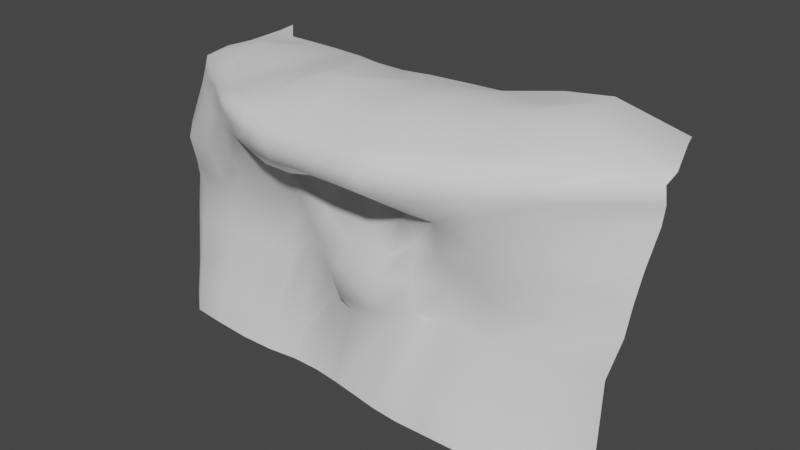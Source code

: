 # Source: cliff_01.blend  (saved by Blender 3.6.11; exported with 4.5.12 LTS)
import bpy
from mathutils import Matrix  # noqa: F401  (used for matrix-valued properties, if any)

bpy.ops.wm.read_factory_settings(use_empty=True)
scene = bpy.context.scene
scene.name = 'Scene'

# ---- collections
col_collection = bpy.data.collections.new('Collection'); scene.collection.children.link(col_collection)

# ---- world
world_world = bpy.data.worlds.new('World'); scene.world = world_world
world_world.use_nodes = True; world_world.node_tree.nodes.clear()
_N = world_world.node_tree.nodes; _L = world_world.node_tree.links
n0 = _N.new('ShaderNodeOutputWorld'); n0.name = 'World Output'; n0.location = (300, 300)
n1 = _N.new('ShaderNodeBackground'); n1.name = 'Background'; n1.location = (10, 300)
n1.inputs[0].default_value = (0.05088, 0.05088, 0.05088, 1.0)
_L.new(n1.outputs[0], n0.inputs[0])
n0.is_active_output = True
world_world.color = (0.05088, 0.05088, 0.05088)
world_world.use_sun_shadow = False
world_world.sun_shadow_jitter_overblur = 0.0

# ---- meshes
me_plane = bpy.data.meshes.new('Plane')
me_plane.from_pydata([(-8.394, 1.36, 0.004648), (7.544, 0.8545, 0.03767), (-7.99, 2.281, 8.513), (8.036, 2.936, 8.447), (-3.765, 0.3332, 0.01178), (-6.204, 0.393, 0.007432), (-1.795, 0.4585, 0.01147), (1.817, 0.005822, 0.0002352), (4.09, 0.117, -0.0715), (5.696, 0.7419, 0.03388), (6.047, 0.9952, 8.54), (4.067, 0.08313, 8.464), (1.5, -0.9101, 8.638), (-2.154, -0.8641, 8.332), (-4.047, -0.5581, 8.785), (-6.022, 0.8468, 8.545), (-8.246, 1.65, 6.411), (-8.362, 1.854, 4.339), (-8.435, 1.563, 1.072), (7.714, 1.284, 1.115), (7.836, 1.978, 4.396), (7.966, 2.437, 6.237), (-6.183, 0.6353, 1.087), (-6.078, 1.033, 4.456), (-6.071, 0.4147, 6.419), (-3.628, 0.618, 1.103), (-3.393, 1.463, 4.247), (-3.772, 0.6427, 6.455), (-1.199, 1.068, 3.104), (-1.44, 0.6873, 4.241), (-1.682, 0.8135, 6.603), (2.128, 1.035, 3.224), (1.898, 0.6128, 4.481), (1.793, 0.4411, 6.663), (4.158, 0.3974, 1.009), (4.296, 1.012, 4.394), (4.153, 0.4262, 6.333), (5.899, 1.286, 1.131), (6.015, 1.671, 4.384), (6.015, 1.528, 6.324), (-8.212, 6.409, 8.52), (7.209, 5.922, 8.554), (5.246, 5.137, 9.449), (3.826, 4.894, 9.342), (1.83, 4.791, 8.898), (-1.937, 4.861, 8.673), (-4.078, 5.303, 8.557), (-6.226, 5.366, 8.566), (6.053, 1.638, 5.345), (4.219, 0.5776, 5.34), (1.85, 0.9233, 5.571), (-1.47, 0.831, 5.427), (-3.461, 1.009, 5.363), (-6.0, 0.9493, 4.861), (7.907, 2.145, 5.332), (-8.355, 1.711, 5.359), (-6.229, 1.661, 8.799), (-2.256, -0.5769, 8.699), (1.408, -0.7324, 8.811), (6.187, 1.955, 9.072), (-8.007, 3.185, 8.609), (-4.29, 0.1451, 8.813), (4.237, 0.8364, 8.824), (7.996, 3.59, 8.565), (8.001, 3.023, 7.262), (-6.157, 0.696, 7.682), (-3.95, -0.3402, 7.596), (-2.011, -0.7977, 7.513), (1.625, -1.097, 7.711), (4.16, 0.1314, 7.409), (6.057, 1.351, 7.39), (-8.138, 2.092, 7.559), (8.023, 3.111, 7.83), (-6.154, 0.9255, 8.269), (-4.029, -0.4994, 8.216), (-2.09, -0.9361, 8.01), (1.552, -1.111, 8.261), (4.14, 0.05814, 7.966), (6.092, 1.204, 7.97), (-8.076, 2.233, 8.099), (-8.364, 1.719, 3.276), (7.698, 1.434, 3.322), (-5.92, 1.205, 3.245), (-3.288, 1.141, 3.25), (-1.438, 0.8045, 3.619), (1.832, 0.8071, 3.363), (4.285, 1.099, 3.289), (5.914, 1.504, 3.305), (-7.369, 0.5003, 0.008198), (-6.961, 1.461, 8.49), (-7.413, 0.7202, 1.077), (-7.277, 1.115, 4.338), (-7.19, 0.6338, 6.419), (-7.24, 5.435, 8.53), (-7.305, 0.9563, 5.36), (-7.142, 2.397, 8.816), (-7.175, 1.388, 7.667), (-7.088, 1.473, 8.19), (-7.276, 0.9582, 3.283), (-4.944, 0.3079, 0.009282), (-5.006, 0.112, 8.592), (-4.853, 0.5796, 1.1), (-4.806, 1.058, 4.512), (-4.876, 0.2769, 6.423), (-5.16, 5.339, 8.57), (-5.185, 0.7959, 5.622), (-5.311, 0.9115, 8.735), (-5.059, 0.08659, 7.663), (-5.096, 0.1297, 8.227), (-4.533, 1.267, 3.22), (-2.731, 0.4641, 0.01346), (-3.095, -0.7499, 8.462), (-2.59, 0.7531, 1.098), (-2.412, 0.9347, 5.08), (-2.659, 0.5781, 6.483), (-3.029, 5.109, 8.56), (-3.249, -0.3561, 8.865), (-2.928, -0.6103, 7.522), (-3.012, -0.7889, 8.061), (-2.35, 1.014, 4.291), (-0.8928, 0.3548, 0.008993), (-1.247, -0.8344, 8.348), (-0.4214, 0.704, 2.579), (-0.6608, 0.377, 4.236), (-0.7761, 1.035, 6.715), (-0.7143, 4.665, 8.847), (-0.4827, 0.6272, 5.027), (-1.318, -0.596, 8.694), (-1.109, -0.8848, 7.6), (-1.185, -0.9341, 8.074), (-0.6652, 0.372, 3.182), (0.9112, 0.07465, 0.001922), (0.5763, -0.9743, 8.511), (1.257, 0.4975, 2.808), (0.9764, 0.2278, 4.358), (0.9555, 0.6898, 6.696), (0.9021, 4.628, 8.936), (1.189, 0.5572, 5.123), (0.4872, -0.7137, 8.806), (0.6865, -1.13, 7.757), (0.6355, -1.11, 8.253), (0.9741, 0.2344, 3.277), (2.725, 0.02107, 0.001047), (2.421, -0.6783, 8.632), (2.724, 0.1462, 1.072), (2.867, 1.113, 4.546), (2.719, 0.529, 6.62), (2.715, 4.979, 8.885), (2.791, 0.6966, 5.567), (2.505, -0.3132, 8.869), (2.627, -0.7128, 7.664), (2.522, -0.8144, 8.257), (2.819, 1.088, 3.395), (-6.191, 4.267, 8.808), (-6.184, 3.053, 9.053), (-4.116, 3.696, 9.022), (-4.206, 2.003, 8.832), (-1.966, 3.261, 9.41), (-2.167, 1.437, 9.402), (1.705, 3.194, 9.373), (1.582, 1.641, 9.543), (4.148, 2.459, 9.532), (3.919, 3.89, 9.278), (5.98, 2.831, 9.513), (5.506, 4.286, 9.623), (7.392, 5.34, 8.592), (7.874, 3.968, 8.615), (-8.014, 4.214, 8.539), (-8.128, 5.684, 8.503), (-7.136, 3.608, 8.915), (-7.161, 4.732, 8.551), (-5.181, 2.49, 8.823), (-5.167, 3.949, 8.996), (-3.178, 1.647, 9.063), (-3.065, 3.447, 9.208), (-1.166, 1.383, 9.553), (-0.7715, 3.097, 9.173), (0.5754, 1.392, 9.423), (0.7046, 3.01, 9.394), (2.62, 2.194, 9.368), (2.586, 3.741, 9.382)], [], [(97, 73, 15, 89), (108, 74, 14, 100), (95, 56, 154, 169), (118, 75, 13, 111), (141, 134, 123, 130), (140, 76, 12, 132), (151, 77, 11, 143), (77, 78, 10, 11), (86, 87, 38, 35), (152, 86, 35, 145), (148, 49, 36, 146), (141, 85, 32, 134), (137, 50, 33, 135), (137, 135, 124, 126), (135, 139, 128, 124), (119, 84, 29, 113), (114, 51, 30), (78, 72, 3, 10), (87, 81, 20, 38), (109, 83, 26, 102), (105, 52, 27, 103), (98, 82, 23, 91), (94, 53, 24, 92), (180, 147, 44, 159), (162, 164, 42, 43), (9, 1, 19, 37), (176, 125, 45, 157), (59, 163, 161, 62), (63, 166, 163, 59), (174, 157, 45, 115), (178, 159, 44, 136), (91, 23, 53, 94), (180, 162, 43, 147), (132, 12, 58, 138), (111, 13, 57, 116), (172, 155, 46, 104), (164, 165, 41, 42), (170, 93, 40, 168), (100, 14, 61, 106), (143, 11, 62, 149), (116, 57, 158, 173), (138, 58, 160, 177), (106, 61, 156, 171), (10, 3, 63, 59), (176, 178, 136, 125), (139, 140, 129, 128), (11, 10, 59, 62), (170, 153, 47, 93), (89, 15, 56, 95), (102, 26, 52, 105), (113, 29, 51, 114), (127, 138, 177, 175), (134, 32, 50, 137), (145, 35, 49, 148), (149, 62, 161, 179), (35, 38, 48, 49), (146, 36, 69, 150), (135, 33, 68, 139), (134, 137, 126, 123), (114, 30, 67, 117), (38, 20, 54, 48), (103, 27, 66, 107), (92, 24, 65, 96), (36, 39, 70, 69), (150, 69, 77, 151), (139, 68, 76, 140), (133, 141, 130, 122), (117, 67, 75, 118), (39, 21, 64, 70), (107, 66, 74, 108), (96, 65, 73, 97), (90, 22, 82, 98), (101, 25, 83, 109), (70, 64, 72, 78), (112, 28, 84, 119), (120, 131, 133, 122), (133, 31, 85, 141), (144, 34, 86, 152), (69, 70, 78, 77), (88, 5, 22, 90), (99, 4, 25, 101), (37, 19, 81, 87), (110, 6, 28, 112), (9, 37, 34, 8), (131, 7, 31, 133), (142, 8, 34, 144), (0, 88, 90, 18), (18, 90, 98, 80), (71, 96, 97, 79), (16, 92, 96, 71), (2, 89, 95, 60), (17, 91, 94, 55), (116, 173, 156, 61), (55, 94, 92, 16), (80, 98, 91, 17), (140, 132, 121, 129), (79, 97, 89, 2), (5, 99, 101, 22), (22, 101, 109, 82), (65, 107, 108, 73), (24, 103, 107, 65), (23, 102, 105, 53), (15, 100, 106, 56), (174, 115, 46, 155), (53, 105, 103, 24), (82, 109, 102, 23), (73, 108, 100, 15), (4, 110, 112, 25), (25, 112, 119, 83), (66, 117, 118, 74), (27, 114, 117, 66), (26, 113, 114, 52), (14, 111, 116, 61), (48, 54, 21, 39), (52, 114, 27), (83, 119, 113, 26), (74, 118, 111, 14), (6, 120, 122, 28), (28, 122, 130, 84), (67, 128, 129, 75), (30, 124, 128, 67), (29, 123, 126, 51), (13, 121, 127, 57), (106, 171, 154, 56), (51, 126, 124, 30), (84, 130, 123, 29), (75, 129, 121, 13), (95, 169, 167, 60), (7, 142, 144, 31), (31, 144, 152, 85), (68, 150, 151, 76), (33, 146, 150, 68), (32, 145, 148, 50), (12, 143, 149, 58), (127, 175, 158, 57), (50, 148, 146, 33), (85, 152, 145, 32), (76, 151, 143, 12), (34, 37, 87, 86), (132, 138, 127, 121), (149, 179, 160, 58), (49, 48, 39, 36), (170, 168, 167, 169), (174, 155, 156, 173), (180, 159, 160, 179), (176, 157, 158, 175), (172, 153, 154, 171), (153, 170, 169, 154), (155, 172, 171, 156), (157, 174, 173, 158), (178, 176, 175, 177), (159, 178, 177, 160), (162, 180, 179, 161), (164, 162, 161, 163), (165, 164, 163, 166), (172, 104, 47, 153)])
me_plane.polygons.foreach_set('use_smooth', [True] * 156)
_uv = me_plane.uv_layers.new(name='UVMap')
_uv.uv.foreach_set('vector', [0.3055, 0.1594, 0.3193, 0.2164, 0.2915, 0.2315, 0.2782, 0.1735, 0.3327, 0.2847, 0.3381, 0.3429, 0.3118, 0.3444, 0.3059, 0.2939, 0.2209, 0.1478, 0.2388, 0.2107, 0.1698, 0.1864, 0.1574, 0.1238, 0.3422, 0.3898, 0.3436, 0.431, 0.3286, 0.4278, 0.3242, 0.3854, 0.6202, 0.5849, 0.5653, 0.5821, 0.5751, 0.4998, 0.6271, 0.5023, 0.339, 0.5544, 0.34, 0.5918, 0.3212, 0.5911, 0.3247, 0.5522, 0.341, 0.6318, 0.3425, 0.7177, 0.3145, 0.7114, 0.3186, 0.6274, 0.3425, 0.7177, 0.3228, 0.8327, 0.2955, 0.8179, 0.3145, 0.7114, 0.6006, 0.7803, 0.5848, 0.8792, 0.5204, 0.8778, 0.5361, 0.7708, 0.6057, 0.6958, 0.6006, 0.7803, 0.5361, 0.7708, 0.5433, 0.6907, 0.4863, 0.6735, 0.48, 0.7525, 0.4276, 0.7379, 0.4311, 0.66, 0.6202, 0.5849, 0.6138, 0.6405, 0.5518, 0.633, 0.5653, 0.5821, 0.5226, 0.5906, 0.4932, 0.6236, 0.4349, 0.6122, 0.446, 0.5706, 0.5226, 0.5906, 0.446, 0.5706, 0.4519, 0.4914, 0.5323, 0.5057, 0.446, 0.5706, 0.3634, 0.5564, 0.3673, 0.4751, 0.4519, 0.4914, 0.5687, 0.4024, 0.6101, 0.4519, 0.5743, 0.4551, 0.525, 0.4029, 0.4467, 0.3987, 0.51, 0.4542, 0.4504, 0.4499, 0.3228, 0.8327, 0.2885, 0.978, 0.2558, 0.9616, 0.2955, 0.8179, 0.5848, 0.8792, 0.5718, 0.9841, 0.5, 0.9843, 0.5204, 0.8778, 0.6146, 0.2783, 0.6212, 0.3481, 0.5661, 0.3438, 0.5394, 0.2698, 0.4738, 0.2585, 0.5039, 0.3481, 0.4425, 0.3406, 0.4235, 0.2825, 0.5948, 0.1171, 0.6053, 0.1988, 0.5327, 0.197, 0.5297, 0.124, 0.4679, 0.1352, 0.5096, 0.2052, 0.4173, 0.2174, 0.4095, 0.1571, 0.091, 0.6821, 0.01237, 0.7029, 0.01522, 0.646, 0.1132, 0.6264, 0.1019, 0.7597, 0.1127, 0.8536, 0.0602, 0.8605, 0.04197, 0.7728, 0.7839, 0.8861, 0.7725, 0.9958, 0.7024, 0.9999, 0.7114, 0.8942, 0.11, 0.4862, 0.01391, 0.4856, 0.005209, 0.4069, 0.1087, 0.4179, 0.2461, 0.8407, 0.1952, 0.8466, 0.1821, 0.7502, 0.2683, 0.7297, 0.2199, 0.9773, 0.1963, 0.9814, 0.1952, 0.8466, 0.2461, 0.8407, 0.1064, 0.3548, 0.1087, 0.4179, 0.005209, 0.4069, 9.044e-05, 0.3369, 0.1178, 0.5691, 0.1132, 0.6264, 0.01522, 0.646, 0.01943, 0.5873, 0.5297, 0.124, 0.5327, 0.197, 0.5096, 0.2052, 0.4679, 0.1352, 0.091, 0.6821, 0.1019, 0.7597, 0.04197, 0.7728, 0.01237, 0.7029, 0.3247, 0.5522, 0.3212, 0.5911, 0.3011, 0.5872, 0.3042, 0.5477, 0.3242, 0.3854, 0.3286, 0.4278, 0.3075, 0.4222, 0.2988, 0.376, 0.104, 0.2283, 0.1041, 0.2921, 0.003373, 0.2703, 0.01859, 0.205, 0.1127, 0.8536, 0.1065, 0.9939, 0.0698, 0.9999, 0.0602, 0.8605, 0.09143, 0.09657, 0.05136, 0.07785, 0.01306, 9.031e-05, 0.05458, 0.01982, 0.3059, 0.2939, 0.3118, 0.3444, 0.2856, 0.3274, 0.2637, 0.2681, 0.3186, 0.6274, 0.3145, 0.7114, 0.2683, 0.7297, 0.2858, 0.6348, 0.2988, 0.376, 0.3075, 0.4222, 0.2055, 0.4188, 0.2033, 0.3645, 0.3042, 0.5477, 0.3011, 0.5872, 0.1946, 0.6074, 0.2026, 0.5565, 0.2637, 0.2681, 0.2856, 0.3274, 0.1971, 0.3068, 0.1853, 0.2488, 0.2955, 0.8179, 0.2558, 0.9616, 0.2199, 0.9773, 0.2461, 0.8407, 0.11, 0.4862, 0.1178, 0.5691, 0.01943, 0.5873, 0.01391, 0.4856, 0.3634, 0.5564, 0.339, 0.5544, 0.3426, 0.4717, 0.3673, 0.4751, 0.3145, 0.7114, 0.2955, 0.8179, 0.2461, 0.8407, 0.2683, 0.7297, 0.09143, 0.09657, 0.09974, 0.1627, 0.03564, 0.14, 0.05136, 0.07785, 0.2782, 0.1735, 0.2915, 0.2315, 0.2388, 0.2107, 0.2209, 0.1478, 0.5394, 0.2698, 0.5661, 0.3438, 0.5039, 0.3481, 0.4738, 0.2585, 0.525, 0.4029, 0.5743, 0.4551, 0.51, 0.4542, 0.4467, 0.3987, 0.3061, 0.4655, 0.3042, 0.5477, 0.2026, 0.5565, 0.2029, 0.4691, 0.5653, 0.5821, 0.5518, 0.633, 0.4932, 0.6236, 0.5226, 0.5906, 0.5433, 0.6907, 0.5361, 0.7708, 0.48, 0.7525, 0.4863, 0.6735, 0.2858, 0.6348, 0.2683, 0.7297, 0.1821, 0.7502, 0.1772, 0.6664, 0.5361, 0.7708, 0.5204, 0.8778, 0.4655, 0.8701, 0.48, 0.7525, 0.4311, 0.66, 0.4276, 0.7379, 0.3713, 0.7231, 0.3666, 0.6381, 0.446, 0.5706, 0.4349, 0.6122, 0.3633, 0.5953, 0.3634, 0.5564, 0.5653, 0.5821, 0.5226, 0.5906, 0.5323, 0.5057, 0.5751, 0.4998, 0.4467, 0.3987, 0.4504, 0.4499, 0.3681, 0.4343, 0.3682, 0.3925, 0.5204, 0.8778, 0.5, 0.9843, 0.4441, 0.9798, 0.4655, 0.8701, 0.4235, 0.2825, 0.4425, 0.3406, 0.3677, 0.3424, 0.362, 0.2831, 0.4095, 0.1571, 0.4173, 0.2174, 0.3506, 0.2162, 0.3359, 0.15, 0.4276, 0.7379, 0.4107, 0.8563, 0.3529, 0.8426, 0.3713, 0.7231, 0.3666, 0.6381, 0.3713, 0.7231, 0.3425, 0.7177, 0.341, 0.6318, 0.3634, 0.5564, 0.3633, 0.5953, 0.34, 0.5918, 0.339, 0.5544, 0.6469, 0.6041, 0.6202, 0.5849, 0.6271, 0.5023, 0.666, 0.5104, 0.3682, 0.3925, 0.3681, 0.4343, 0.3436, 0.431, 0.3422, 0.3898, 0.4107, 0.8563, 0.3884, 0.9777, 0.3205, 0.9829, 0.3529, 0.8426, 0.362, 0.2831, 0.3677, 0.3424, 0.3381, 0.3429, 0.3327, 0.2847, 0.3359, 0.15, 0.3506, 0.2162, 0.3193, 0.2164, 0.3055, 0.1594, 0.7281, 0.0951, 0.7351, 0.1694, 0.6053, 0.1988, 0.5948, 0.1171, 0.7421, 0.2492, 0.746, 0.3218, 0.6212, 0.3481, 0.6146, 0.2783, 0.3529, 0.8426, 0.3205, 0.9829, 0.2885, 0.978, 0.3228, 0.8327, 0.7464, 0.3833, 0.6429, 0.4638, 0.6101, 0.4519, 0.5687, 0.4024, 0.8162, 0.484, 0.8163, 0.593, 0.6469, 0.6041, 0.666, 0.5104, 0.6469, 0.6041, 0.6214, 0.6599, 0.6138, 0.6405, 0.6202, 0.5849, 0.7478, 0.6995, 0.7421, 0.7843, 0.6006, 0.7803, 0.6057, 0.6958, 0.3713, 0.7231, 0.3529, 0.8426, 0.3228, 0.8327, 0.3425, 0.7177, 0.7942, 0.09235, 0.8016, 0.1627, 0.7351, 0.1694, 0.7281, 0.0951, 0.809, 0.2387, 0.8133, 0.31, 0.746, 0.3218, 0.7421, 0.2492, 0.7114, 0.8942, 0.7024, 0.9999, 0.5718, 0.9841, 0.5848, 0.8792, 0.8143, 0.3735, 0.8158, 0.4317, 0.6429, 0.4638, 0.7464, 0.3833, 0.7839, 0.8861, 0.7114, 0.8942, 0.7421, 0.7843, 0.8093, 0.7854, 0.8163, 0.593, 0.8143, 0.6453, 0.6214, 0.6599, 0.6469, 0.6041, 0.8122, 0.7022, 0.8093, 0.7854, 0.7421, 0.7843, 0.7478, 0.6995, 0.7786, 0.01331, 0.7942, 0.09235, 0.7281, 0.0951, 0.7133, 0.01628, 0.7133, 0.01628, 0.7281, 0.0951, 0.5948, 0.1171, 0.5812, 0.03787, 0.3195, 0.08216, 0.3359, 0.15, 0.3055, 0.1594, 0.2861, 0.08921, 0.3938, 0.07568, 0.4095, 0.1571, 0.3359, 0.15, 0.3195, 0.08216, 0.257, 0.1002, 0.2782, 0.1735, 0.2209, 0.1478, 0.2002, 0.07953, 0.5169, 0.04417, 0.5297, 0.124, 0.4679, 0.1352, 0.4563, 0.05839, 0.2988, 0.376, 0.2033, 0.3645, 0.1971, 0.3068, 0.2856, 0.3274, 0.4563, 0.05839, 0.4679, 0.1352, 0.4095, 0.1571, 0.3938, 0.07568, 0.5812, 0.03787, 0.5948, 0.1171, 0.5297, 0.124, 0.5169, 0.04417, 0.339, 0.5544, 0.3247, 0.5522, 0.3283, 0.4688, 0.3426, 0.4717, 0.2861, 0.08921, 0.3055, 0.1594, 0.2782, 0.1735, 0.257, 0.1002, 0.8016, 0.1627, 0.809, 0.2387, 0.7421, 0.2492, 0.7351, 0.1694, 0.7351, 0.1694, 0.7421, 0.2492, 0.6146, 0.2783, 0.6053, 0.1988, 0.3506, 0.2162, 0.362, 0.2831, 0.3327, 0.2847, 0.3193, 0.2164, 0.4173, 0.2174, 0.4235, 0.2825, 0.362, 0.2831, 0.3506, 0.2162, 0.5327, 0.197, 0.5394, 0.2698, 0.4738, 0.2585, 0.5096, 0.2052, 0.2915, 0.2315, 0.3059, 0.2939, 0.2637, 0.2681, 0.2388, 0.2107, 0.1064, 0.3548, 9.044e-05, 0.3369, 0.003373, 0.2703, 0.1041, 0.2921, 0.5096, 0.2052, 0.4738, 0.2585, 0.4235, 0.2825, 0.4173, 0.2174, 0.6053, 0.1988, 0.6146, 0.2783, 0.5394, 0.2698, 0.5327, 0.197, 0.3193, 0.2164, 0.3327, 0.2847, 0.3059, 0.2939, 0.2915, 0.2315, 0.8133, 0.31, 0.8143, 0.3735, 0.7464, 0.3833, 0.746, 0.3218, 0.746, 0.3218, 0.7464, 0.3833, 0.5687, 0.4024, 0.6212, 0.3481, 0.3677, 0.3424, 0.3682, 0.3925, 0.3422, 0.3898, 0.3381, 0.3429, 0.4425, 0.3406, 0.4467, 0.3987, 0.3682, 0.3925, 0.3677, 0.3424, 0.5661, 0.3438, 0.525, 0.4029, 0.4467, 0.3987, 0.5039, 0.3481, 0.3118, 0.3444, 0.3242, 0.3854, 0.2988, 0.376, 0.2856, 0.3274, 0.4655, 0.8701, 0.4441, 0.9798, 0.3884, 0.9777, 0.4107, 0.8563, 0.5039, 0.3481, 0.4467, 0.3987, 0.4425, 0.3406, 0.6212, 0.3481, 0.5687, 0.4024, 0.525, 0.4029, 0.5661, 0.3438, 0.3381, 0.3429, 0.3422, 0.3898, 0.3242, 0.3854, 0.3118, 0.3444, 0.8158, 0.4317, 0.8162, 0.484, 0.666, 0.5104, 0.6429, 0.4638, 0.6429, 0.4638, 0.666, 0.5104, 0.6271, 0.5023, 0.6101, 0.4519, 0.3681, 0.4343, 0.3673, 0.4751, 0.3426, 0.4717, 0.3436, 0.431, 0.4504, 0.4499, 0.4519, 0.4914, 0.3673, 0.4751, 0.3681, 0.4343, 0.5743, 0.4551, 0.5751, 0.4998, 0.5323, 0.5057, 0.51, 0.4542, 0.3286, 0.4278, 0.3283, 0.4688, 0.3061, 0.4655, 0.3075, 0.4222, 0.2637, 0.2681, 0.1853, 0.2488, 0.1698, 0.1864, 0.2388, 0.2107, 0.51, 0.4542, 0.5323, 0.5057, 0.4519, 0.4914, 0.4504, 0.4499, 0.6101, 0.4519, 0.6271, 0.5023, 0.5751, 0.4998, 0.5743, 0.4551, 0.3436, 0.431, 0.3426, 0.4717, 0.3283, 0.4688, 0.3286, 0.4278, 0.2209, 0.1478, 0.1574, 0.1238, 0.1399, 0.05706, 0.2002, 0.07953, 0.8143, 0.6453, 0.8122, 0.7022, 0.7478, 0.6995, 0.6214, 0.6599, 0.6214, 0.6599, 0.7478, 0.6995, 0.6057, 0.6958, 0.6138, 0.6405, 0.3633, 0.5953, 0.3666, 0.6381, 0.341, 0.6318, 0.34, 0.5918, 0.4349, 0.6122, 0.4311, 0.66, 0.3666, 0.6381, 0.3633, 0.5953, 0.5518, 0.633, 0.5433, 0.6907, 0.4863, 0.6735, 0.4932, 0.6236, 0.3212, 0.5911, 0.3186, 0.6274, 0.2858, 0.6348, 0.3011, 0.5872, 0.3061, 0.4655, 0.2029, 0.4691, 0.2055, 0.4188, 0.3075, 0.4222, 0.4932, 0.6236, 0.4863, 0.6735, 0.4311, 0.66, 0.4349, 0.6122, 0.6138, 0.6405, 0.6057, 0.6958, 0.5433, 0.6907, 0.5518, 0.633, 0.34, 0.5918, 0.341, 0.6318, 0.3186, 0.6274, 0.3212, 0.5911, 0.7421, 0.7843, 0.7114, 0.8942, 0.5848, 0.8792, 0.6006, 0.7803, 0.3247, 0.5522, 0.3042, 0.5477, 0.3061, 0.4655, 0.3283, 0.4688, 0.2858, 0.6348, 0.1772, 0.6664, 0.1946, 0.6074, 0.3011, 0.5872, 0.48, 0.7525, 0.4655, 0.8701, 0.4107, 0.8563, 0.4276, 0.7379, 0.09143, 0.09657, 0.05458, 0.01982, 0.1399, 0.05706, 0.1574, 0.1238, 0.1064, 0.3548, 0.1041, 0.2921, 0.1971, 0.3068, 0.2033, 0.3645, 0.091, 0.6821, 0.1132, 0.6264, 0.1946, 0.6074, 0.1772, 0.6664, 0.11, 0.4862, 0.1087, 0.4179, 0.2055, 0.4188, 0.2029, 0.4691, 0.104, 0.2283, 0.09974, 0.1627, 0.1698, 0.1864, 0.1853, 0.2488, 0.09974, 0.1627, 0.09143, 0.09657, 0.1574, 0.1238, 0.1698, 0.1864, 0.1041, 0.2921, 0.104, 0.2283, 0.1853, 0.2488, 0.1971, 0.3068, 0.1087, 0.4179, 0.1064, 0.3548, 0.2033, 0.3645, 0.2055, 0.4188, 0.1178, 0.5691, 0.11, 0.4862, 0.2029, 0.4691, 0.2026, 0.5565, 0.1132, 0.6264, 0.1178, 0.5691, 0.2026, 0.5565, 0.1946, 0.6074, 0.1019, 0.7597, 0.091, 0.6821, 0.1772, 0.6664, 0.1821, 0.7502, 0.1127, 0.8536, 0.1019, 0.7597, 0.1821, 0.7502, 0.1952, 0.8466, 0.1065, 0.9939, 0.1127, 0.8536, 0.1952, 0.8466, 0.1963, 0.9814, 0.104, 0.2283, 0.01859, 0.205, 0.03564, 0.14, 0.09974, 0.1627])
_ca = me_plane.color_attributes.new('Attribute', 'BYTE_COLOR', 'CORNER')
_ca.data.foreach_set('color', [1.0, 1.0, 1.0, 1.0, 1.0, 1.0, 1.0, 1.0, 1.0, 1.0, 1.0, 1.0, 1.0, 1.0, 1.0, 1.0, 1.0, 1.0, 1.0, 1.0, 1.0, 1.0, 1.0, 1.0, 1.0, 1.0, 1.0, 1.0, 1.0, 1.0, 1.0, 1.0, 1.0, 1.0, 1.0, 1.0, 1.0, 1.0, 1.0, 1.0, 1.0, 1.0, 1.0, 1.0, 1.0, 1.0, 1.0, 1.0, 1.0, 1.0, 1.0, 1.0, 1.0, 1.0, 1.0, 1.0, 1.0, 1.0, 1.0, 1.0, 1.0, 1.0, 1.0, 1.0, 1.0, 1.0, 1.0, 1.0, 1.0, 1.0, 1.0, 1.0, 1.0, 1.0, 1.0, 1.0, 1.0, 1.0, 1.0, 1.0, 1.0, 1.0, 1.0, 1.0, 1.0, 1.0, 1.0, 1.0, 1.0, 1.0, 1.0, 1.0, 1.0, 1.0, 1.0, 1.0, 1.0, 1.0, 1.0, 1.0, 1.0, 1.0, 1.0, 1.0, 1.0, 1.0, 1.0, 1.0, 1.0, 1.0, 1.0, 1.0, 1.0, 1.0, 1.0, 1.0, 1.0, 1.0, 1.0, 1.0, 1.0, 1.0, 1.0, 1.0, 1.0, 1.0, 1.0, 1.0, 1.0, 1.0, 1.0, 1.0, 1.0, 1.0, 1.0, 1.0, 1.0, 1.0, 1.0, 1.0, 1.0, 1.0, 1.0, 1.0, 1.0, 1.0, 1.0, 1.0, 1.0, 1.0, 1.0, 1.0, 1.0, 1.0, 1.0, 1.0, 1.0, 1.0, 1.0, 1.0, 1.0, 1.0, 1.0, 1.0, 1.0, 1.0, 1.0, 1.0, 1.0, 1.0, 1.0, 1.0, 1.0, 1.0, 1.0, 1.0, 1.0, 1.0, 1.0, 1.0, 1.0, 1.0, 1.0, 1.0, 1.0, 1.0, 1.0, 1.0, 1.0, 1.0, 1.0, 1.0, 1.0, 1.0, 1.0, 1.0, 1.0, 1.0, 1.0, 1.0, 1.0, 1.0, 1.0, 1.0, 1.0, 1.0, 1.0, 1.0, 1.0, 1.0, 1.0, 1.0, 1.0, 1.0, 1.0, 1.0, 1.0, 1.0, 1.0, 1.0, 1.0, 1.0, 1.0, 1.0, 1.0, 1.0, 1.0, 1.0, 1.0, 1.0, 1.0, 1.0, 1.0, 1.0, 1.0, 1.0, 1.0, 1.0, 1.0, 1.0, 1.0, 1.0, 1.0, 1.0, 1.0, 1.0, 1.0, 1.0, 1.0, 1.0, 1.0, 1.0, 1.0, 1.0, 1.0, 1.0, 1.0, 1.0, 1.0, 1.0, 1.0, 1.0, 1.0, 1.0, 1.0, 1.0, 1.0, 1.0, 1.0, 1.0, 1.0, 1.0, 1.0, 1.0, 1.0, 1.0, 1.0, 1.0, 1.0, 1.0, 1.0, 1.0, 1.0, 1.0, 1.0, 1.0, 1.0, 1.0, 1.0, 1.0, 1.0, 1.0, 1.0, 1.0, 1.0, 1.0, 1.0, 1.0, 1.0, 1.0, 1.0, 1.0, 1.0, 1.0, 1.0, 1.0, 1.0, 1.0, 1.0, 1.0, 1.0, 1.0, 1.0, 1.0, 1.0, 1.0, 1.0, 1.0, 1.0, 1.0, 1.0, 1.0, 1.0, 1.0, 1.0, 1.0, 1.0, 1.0, 1.0, 1.0, 1.0, 1.0, 1.0, 1.0, 1.0, 1.0, 1.0, 1.0, 1.0, 1.0, 1.0, 1.0, 1.0, 1.0, 1.0, 1.0, 1.0, 1.0, 1.0, 1.0, 1.0, 1.0, 1.0, 1.0, 1.0, 1.0, 1.0, 1.0, 1.0, 1.0, 1.0, 1.0, 1.0, 1.0, 1.0, 1.0, 1.0, 1.0, 1.0, 1.0, 1.0, 1.0, 1.0, 1.0, 1.0, 1.0, 1.0, 1.0, 1.0, 1.0, 1.0, 1.0, 1.0, 1.0, 1.0, 1.0, 1.0, 1.0, 1.0, 1.0, 1.0, 1.0, 1.0, 1.0, 1.0, 1.0, 1.0, 1.0, 1.0, 1.0, 1.0, 1.0, 1.0, 1.0, 1.0, 1.0, 1.0, 1.0, 1.0, 1.0, 1.0, 1.0, 1.0, 1.0, 1.0, 1.0, 1.0, 1.0, 1.0, 1.0, 1.0, 1.0, 1.0, 1.0, 1.0, 1.0, 1.0, 1.0, 1.0, 1.0, 1.0, 1.0, 1.0, 1.0, 1.0, 1.0, 1.0, 1.0, 1.0, 1.0, 1.0, 1.0, 1.0, 1.0, 1.0, 1.0, 1.0, 1.0, 1.0, 1.0, 1.0, 1.0, 1.0, 1.0, 1.0, 1.0, 1.0, 1.0, 1.0, 1.0, 1.0, 1.0, 1.0, 1.0, 1.0, 1.0, 1.0, 1.0, 1.0, 1.0, 1.0, 1.0, 1.0, 1.0, 1.0, 1.0, 1.0, 1.0, 1.0, 1.0, 1.0, 1.0, 1.0, 1.0, 1.0, 1.0, 1.0, 1.0, 1.0, 1.0, 1.0, 1.0, 1.0, 1.0, 1.0, 1.0, 1.0, 1.0, 1.0, 1.0, 1.0, 1.0, 1.0, 1.0, 1.0, 1.0, 1.0, 1.0, 1.0, 1.0, 1.0, 1.0, 1.0, 1.0, 1.0, 1.0, 1.0, 1.0, 1.0, 1.0, 1.0, 1.0, 1.0, 1.0, 1.0, 1.0, 1.0, 1.0, 1.0, 1.0, 1.0, 1.0, 1.0, 1.0, 1.0, 1.0, 1.0, 1.0, 1.0, 1.0, 1.0, 1.0, 1.0, 1.0, 1.0, 1.0, 1.0, 1.0, 1.0, 1.0, 1.0, 1.0, 1.0, 1.0, 1.0, 1.0, 1.0, 1.0, 1.0, 1.0, 1.0, 1.0, 1.0, 1.0, 1.0, 1.0, 1.0, 1.0, 1.0, 1.0, 1.0, 1.0, 1.0, 1.0, 1.0, 1.0, 1.0, 1.0, 1.0, 1.0, 1.0, 1.0, 1.0, 1.0, 1.0, 1.0, 1.0, 1.0, 1.0, 1.0, 1.0, 1.0, 1.0, 1.0, 1.0, 1.0, 1.0, 1.0, 1.0, 1.0, 1.0, 1.0, 1.0, 1.0, 1.0, 1.0, 1.0, 1.0, 1.0, 1.0, 1.0, 1.0, 1.0, 1.0, 1.0, 1.0, 1.0, 1.0, 1.0, 1.0, 1.0, 1.0, 1.0, 1.0, 1.0, 1.0, 1.0, 1.0, 1.0, 1.0, 1.0, 1.0, 1.0, 1.0, 1.0, 1.0, 1.0, 1.0, 1.0, 1.0, 1.0, 1.0, 1.0, 1.0, 1.0, 1.0, 1.0, 1.0, 1.0, 1.0, 1.0, 1.0, 1.0, 1.0, 1.0, 1.0, 1.0, 1.0, 1.0, 1.0, 1.0, 1.0, 1.0, 1.0, 1.0, 1.0, 1.0, 1.0, 1.0, 1.0, 1.0, 1.0, 1.0, 1.0, 1.0, 1.0, 1.0, 1.0, 1.0, 1.0, 1.0, 1.0, 1.0, 1.0, 1.0, 1.0, 1.0, 1.0, 1.0, 1.0, 1.0, 1.0, 1.0, 1.0, 1.0, 1.0, 1.0, 1.0, 1.0, 1.0, 1.0, 1.0, 1.0, 1.0, 1.0, 1.0, 1.0, 1.0, 1.0, 1.0, 1.0, 1.0, 1.0, 1.0, 1.0, 1.0, 1.0, 1.0, 1.0, 1.0, 1.0, 1.0, 1.0, 1.0, 1.0, 1.0, 1.0, 1.0, 1.0, 1.0, 1.0, 1.0, 1.0, 1.0, 1.0, 1.0, 1.0, 1.0, 1.0, 1.0, 1.0, 1.0, 1.0, 1.0, 1.0, 1.0, 1.0, 1.0, 1.0, 1.0, 1.0, 1.0, 1.0, 1.0, 1.0, 1.0, 1.0, 1.0, 1.0, 1.0, 1.0, 1.0, 1.0, 1.0, 1.0, 1.0, 1.0, 1.0, 1.0, 1.0, 1.0, 1.0, 1.0, 1.0, 1.0, 1.0, 1.0, 1.0, 1.0, 1.0, 1.0, 1.0, 1.0, 1.0, 1.0, 1.0, 1.0, 1.0, 1.0, 1.0, 1.0, 1.0, 1.0, 1.0, 1.0, 1.0, 1.0, 1.0, 1.0, 1.0, 1.0, 1.0, 1.0, 1.0, 1.0, 1.0, 1.0, 1.0, 1.0, 1.0, 1.0, 1.0, 1.0, 1.0, 1.0, 1.0, 1.0, 1.0, 1.0, 1.0, 1.0, 1.0, 1.0, 1.0, 1.0, 1.0, 1.0, 1.0, 1.0, 1.0, 1.0, 1.0, 1.0, 1.0, 1.0, 1.0, 1.0, 1.0, 1.0, 1.0, 1.0, 1.0, 1.0, 1.0, 1.0, 1.0, 1.0, 1.0, 1.0, 1.0, 1.0, 1.0, 1.0, 1.0, 1.0, 1.0, 1.0, 1.0, 1.0, 1.0, 1.0, 1.0, 1.0, 1.0, 1.0, 1.0, 1.0, 1.0, 1.0, 1.0, 1.0, 1.0, 1.0, 1.0, 1.0, 1.0, 1.0, 1.0, 1.0, 1.0, 1.0, 1.0, 1.0, 1.0, 1.0, 1.0, 1.0, 1.0, 1.0, 1.0, 1.0, 1.0, 1.0, 1.0, 1.0, 1.0, 1.0, 1.0, 1.0, 1.0, 1.0, 1.0, 1.0, 1.0, 1.0, 1.0, 1.0, 1.0, 1.0, 1.0, 1.0, 1.0, 1.0, 1.0, 1.0, 1.0, 1.0, 1.0, 1.0, 1.0, 1.0, 1.0, 1.0, 1.0, 1.0, 1.0, 1.0, 1.0, 1.0, 1.0, 1.0, 1.0, 1.0, 1.0, 1.0, 1.0, 1.0, 1.0, 1.0, 1.0, 1.0, 1.0, 1.0, 1.0, 1.0, 1.0, 1.0, 1.0, 1.0, 1.0, 1.0, 1.0, 1.0, 1.0, 1.0, 1.0, 1.0, 1.0, 1.0, 1.0, 1.0, 1.0, 1.0, 1.0, 1.0, 1.0, 1.0, 1.0, 1.0, 1.0, 1.0, 1.0, 1.0, 1.0, 1.0, 1.0, 1.0, 1.0, 1.0, 1.0, 1.0, 1.0, 1.0, 1.0, 1.0, 1.0, 1.0, 1.0, 1.0, 1.0, 1.0, 1.0, 1.0, 1.0, 1.0, 1.0, 1.0, 1.0, 1.0, 1.0, 1.0, 1.0, 1.0, 1.0, 1.0, 1.0, 1.0, 1.0, 1.0, 1.0, 1.0, 1.0, 1.0, 1.0, 1.0, 1.0, 1.0, 1.0, 1.0, 1.0, 1.0, 1.0, 1.0, 1.0, 1.0, 1.0, 1.0, 1.0, 1.0, 1.0, 1.0, 1.0, 1.0, 1.0, 1.0, 1.0, 1.0, 1.0, 1.0, 1.0, 1.0, 1.0, 1.0, 1.0, 1.0, 1.0, 1.0, 1.0, 1.0, 1.0, 1.0, 1.0, 1.0, 1.0, 1.0, 1.0, 1.0, 1.0, 1.0, 1.0, 1.0, 1.0, 1.0, 1.0, 1.0, 1.0, 1.0, 1.0, 1.0, 1.0, 1.0, 1.0, 1.0, 1.0, 1.0, 1.0, 1.0, 1.0, 1.0, 1.0, 1.0, 1.0, 1.0, 1.0, 1.0, 1.0, 1.0, 1.0, 1.0, 1.0, 1.0, 1.0, 1.0, 1.0, 1.0, 1.0, 1.0, 1.0, 1.0, 1.0, 1.0, 1.0, 1.0, 1.0, 1.0, 1.0, 1.0, 1.0, 1.0, 1.0, 1.0, 1.0, 1.0, 1.0, 1.0, 1.0, 1.0, 1.0, 1.0, 1.0, 1.0, 1.0, 1.0, 1.0, 1.0, 1.0, 1.0, 1.0, 1.0, 1.0, 1.0, 1.0, 1.0, 1.0, 1.0, 1.0, 1.0, 1.0, 1.0, 1.0, 1.0, 1.0, 1.0, 1.0, 1.0, 1.0, 1.0, 1.0, 1.0, 1.0, 1.0, 1.0, 1.0, 1.0, 1.0, 1.0, 1.0, 1.0, 1.0, 1.0, 1.0, 1.0, 1.0, 1.0, 1.0, 1.0, 1.0, 1.0, 1.0, 1.0, 1.0, 1.0, 1.0, 1.0, 1.0, 1.0, 1.0, 1.0, 1.0, 1.0, 1.0, 1.0, 1.0, 1.0, 1.0, 1.0, 1.0, 1.0, 1.0, 1.0, 1.0, 1.0, 1.0, 1.0, 1.0, 1.0, 1.0, 1.0, 1.0, 1.0, 1.0, 1.0, 1.0, 1.0, 1.0, 1.0, 1.0, 1.0, 1.0, 1.0, 1.0, 1.0, 1.0, 1.0, 1.0, 1.0, 1.0, 1.0, 1.0, 1.0, 1.0, 1.0, 1.0, 1.0, 1.0, 1.0, 1.0, 1.0, 1.0, 1.0, 1.0, 1.0, 1.0, 1.0, 1.0, 1.0, 1.0, 1.0, 1.0, 1.0, 1.0, 1.0, 1.0, 1.0, 1.0, 1.0, 1.0, 1.0, 1.0, 1.0, 1.0, 1.0, 1.0, 1.0, 1.0, 1.0, 1.0, 1.0, 1.0, 1.0, 1.0, 1.0, 1.0, 1.0, 1.0, 1.0, 1.0, 1.0, 1.0, 1.0, 1.0, 1.0, 1.0, 1.0, 1.0, 1.0, 1.0, 1.0, 1.0, 1.0, 1.0, 1.0, 1.0, 1.0, 1.0, 1.0, 1.0, 1.0, 1.0, 1.0, 1.0, 1.0, 1.0, 1.0, 1.0, 1.0, 1.0, 1.0, 1.0, 1.0, 1.0, 1.0, 1.0, 1.0, 1.0, 1.0, 1.0, 1.0, 1.0, 1.0, 1.0, 1.0, 1.0, 1.0, 1.0, 1.0, 1.0, 1.0, 1.0, 1.0, 1.0, 1.0, 1.0, 1.0, 1.0, 1.0, 1.0, 1.0, 1.0, 1.0, 1.0, 1.0, 1.0, 1.0, 1.0, 1.0, 1.0, 1.0, 1.0, 1.0, 1.0, 1.0, 1.0, 1.0, 1.0, 1.0, 1.0, 1.0, 1.0, 1.0, 1.0, 1.0, 1.0, 1.0, 1.0, 1.0, 1.0, 1.0, 1.0, 1.0, 1.0, 1.0, 1.0, 1.0, 1.0, 1.0, 1.0, 1.0, 1.0, 1.0, 1.0, 1.0, 1.0, 1.0, 1.0, 1.0, 1.0, 1.0, 1.0, 1.0, 1.0, 1.0, 1.0, 1.0, 1.0, 1.0, 1.0, 1.0, 1.0, 1.0, 1.0, 1.0, 1.0, 1.0, 1.0, 1.0, 1.0, 1.0, 1.0, 1.0, 1.0, 1.0, 1.0, 1.0, 1.0, 1.0, 1.0, 1.0, 1.0, 1.0, 1.0, 1.0, 1.0, 1.0, 1.0, 1.0, 1.0, 1.0, 1.0, 1.0, 1.0, 1.0, 1.0, 1.0, 1.0, 1.0, 1.0, 1.0, 1.0, 1.0, 1.0, 1.0, 1.0, 1.0, 1.0, 1.0, 1.0, 1.0, 1.0, 1.0, 1.0, 1.0, 1.0, 1.0, 1.0, 1.0, 1.0, 1.0, 1.0, 1.0, 1.0, 1.0, 1.0, 1.0, 1.0, 1.0, 1.0, 1.0, 1.0, 1.0, 1.0, 1.0, 1.0, 1.0, 1.0, 1.0, 1.0, 1.0, 1.0, 1.0, 1.0, 1.0, 1.0, 1.0, 1.0, 1.0, 1.0, 1.0, 1.0, 1.0, 1.0, 1.0, 1.0, 1.0, 1.0, 1.0, 1.0, 1.0, 1.0, 1.0, 1.0, 1.0, 1.0, 1.0, 1.0, 1.0, 1.0, 1.0, 1.0, 1.0, 1.0, 1.0, 1.0, 1.0, 1.0, 1.0, 1.0, 1.0, 1.0, 1.0, 1.0, 1.0, 1.0, 1.0, 1.0, 1.0, 1.0, 1.0, 1.0, 1.0, 1.0, 1.0, 1.0, 1.0, 1.0, 1.0, 1.0, 1.0, 1.0, 1.0, 1.0, 1.0, 1.0, 1.0, 1.0, 1.0, 1.0, 1.0, 1.0, 1.0, 1.0, 1.0, 1.0, 1.0, 1.0, 1.0, 1.0, 1.0, 1.0, 1.0, 1.0, 1.0, 1.0, 1.0, 1.0, 1.0, 1.0, 1.0, 1.0, 1.0, 1.0, 1.0, 1.0, 1.0, 1.0, 1.0, 1.0, 1.0, 1.0, 1.0, 1.0, 1.0, 1.0, 1.0, 1.0, 1.0, 1.0, 1.0, 1.0, 1.0, 1.0, 1.0, 1.0, 1.0, 1.0, 1.0, 1.0, 1.0, 1.0, 1.0, 1.0, 1.0, 1.0, 1.0, 1.0, 1.0, 1.0, 1.0, 1.0, 1.0, 1.0, 1.0, 1.0, 1.0, 1.0, 1.0, 1.0, 1.0, 1.0, 1.0, 1.0, 1.0, 1.0, 1.0, 1.0, 1.0, 1.0, 1.0, 1.0, 1.0, 1.0, 1.0, 1.0, 1.0, 1.0, 1.0, 1.0, 1.0, 1.0, 1.0, 1.0, 1.0, 1.0, 1.0, 1.0, 1.0, 1.0, 1.0, 1.0, 1.0, 1.0, 1.0, 1.0, 1.0, 1.0, 1.0, 1.0, 1.0, 1.0, 1.0, 1.0, 1.0, 1.0, 1.0, 1.0, 1.0, 1.0, 1.0, 1.0, 1.0, 1.0, 1.0, 1.0, 1.0, 1.0, 1.0, 1.0, 1.0, 1.0, 1.0, 1.0, 1.0, 1.0, 1.0, 1.0, 1.0, 1.0, 1.0, 1.0, 1.0, 1.0, 1.0, 1.0, 1.0, 1.0, 1.0, 1.0, 1.0, 1.0, 1.0, 1.0, 1.0, 1.0, 1.0, 1.0, 1.0, 1.0, 1.0, 1.0, 1.0, 1.0, 1.0, 1.0, 1.0, 1.0, 1.0, 1.0, 1.0, 1.0, 1.0, 1.0, 1.0, 1.0, 1.0, 1.0, 1.0, 1.0, 1.0, 1.0, 1.0, 1.0, 1.0, 1.0, 1.0, 1.0, 1.0, 1.0, 1.0, 1.0, 1.0, 1.0, 1.0, 1.0, 1.0, 1.0, 1.0, 1.0, 1.0, 1.0, 1.0, 1.0, 1.0, 1.0, 1.0, 1.0, 1.0, 1.0, 1.0, 1.0, 1.0, 1.0, 1.0, 1.0, 1.0, 1.0, 1.0, 1.0, 1.0, 1.0, 1.0, 1.0, 1.0, 1.0, 1.0, 1.0, 1.0, 1.0, 1.0, 1.0, 1.0, 1.0, 1.0, 1.0, 1.0, 1.0, 1.0, 1.0, 1.0, 1.0, 1.0, 1.0, 1.0, 1.0, 1.0, 1.0, 1.0, 1.0, 1.0, 1.0, 1.0, 1.0, 1.0, 1.0, 1.0, 1.0, 1.0, 1.0, 1.0, 1.0, 1.0, 1.0, 1.0, 1.0, 1.0, 1.0, 1.0, 1.0, 1.0, 1.0, 1.0, 1.0, 1.0, 1.0, 1.0, 1.0, 1.0, 1.0, 1.0, 1.0, 1.0, 1.0, 1.0, 1.0, 1.0, 1.0, 1.0, 1.0, 1.0, 1.0, 1.0, 1.0, 1.0, 1.0, 1.0, 1.0, 1.0, 1.0, 1.0, 1.0, 1.0, 1.0, 1.0, 1.0, 1.0, 1.0, 1.0, 1.0, 1.0, 1.0, 1.0, 1.0, 1.0, 1.0, 1.0, 1.0, 1.0, 1.0, 1.0, 1.0, 1.0, 1.0, 1.0, 1.0, 1.0, 1.0, 1.0, 1.0, 1.0, 1.0, 1.0, 1.0, 1.0, 1.0, 1.0, 1.0, 1.0, 1.0, 1.0, 1.0, 1.0, 1.0, 1.0, 1.0, 1.0, 1.0, 1.0, 1.0, 1.0, 1.0, 1.0, 1.0, 1.0, 1.0, 1.0, 1.0, 1.0, 1.0, 1.0, 1.0, 1.0, 1.0, 1.0, 1.0, 1.0, 1.0, 1.0, 1.0, 1.0, 1.0, 1.0, 1.0, 1.0, 1.0, 1.0, 1.0, 1.0, 1.0, 1.0, 1.0, 1.0, 1.0, 1.0, 1.0, 1.0, 1.0, 1.0, 1.0, 1.0, 1.0, 1.0, 1.0, 1.0, 1.0, 1.0, 1.0, 1.0, 1.0, 1.0, 1.0, 1.0, 1.0, 1.0, 1.0, 1.0, 1.0, 1.0, 1.0, 1.0, 1.0, 1.0, 1.0, 1.0, 1.0, 1.0, 1.0, 1.0, 1.0, 1.0, 1.0, 1.0, 1.0, 1.0, 1.0, 1.0, 1.0, 1.0, 1.0, 1.0, 1.0, 1.0, 1.0, 1.0, 1.0, 1.0, 1.0, 1.0, 1.0, 1.0, 1.0, 1.0, 1.0, 1.0, 1.0, 1.0, 1.0, 1.0, 1.0, 1.0, 1.0, 1.0, 1.0, 1.0, 1.0, 1.0, 1.0, 1.0, 1.0, 1.0, 1.0, 1.0, 1.0, 1.0, 1.0, 1.0, 1.0, 1.0, 1.0, 1.0, 1.0, 1.0, 1.0, 1.0, 1.0, 1.0, 1.0, 1.0, 1.0, 1.0, 1.0, 1.0, 1.0, 1.0, 1.0, 1.0, 1.0, 1.0, 1.0, 1.0, 1.0, 1.0, 1.0, 1.0, 1.0, 1.0, 1.0, 1.0, 1.0, 1.0, 1.0, 1.0, 1.0, 1.0, 1.0, 1.0, 1.0, 1.0, 1.0, 1.0, 1.0, 1.0, 1.0, 1.0, 1.0, 1.0, 1.0, 1.0, 1.0, 1.0, 1.0, 1.0, 1.0, 1.0, 1.0, 1.0, 1.0, 1.0, 1.0, 1.0, 1.0, 1.0, 1.0, 1.0, 1.0, 1.0, 1.0, 1.0, 1.0, 1.0, 1.0, 1.0, 1.0, 1.0, 1.0, 1.0, 1.0, 1.0, 1.0, 1.0, 1.0, 1.0, 1.0, 1.0, 1.0, 1.0, 1.0, 1.0, 1.0, 1.0, 1.0, 1.0, 1.0, 1.0, 1.0, 1.0, 1.0, 1.0, 1.0, 1.0, 1.0, 1.0, 1.0, 1.0, 1.0, 1.0, 1.0, 1.0, 1.0, 1.0, 1.0, 1.0, 1.0, 1.0, 1.0, 1.0, 1.0, 1.0, 1.0, 1.0, 1.0, 1.0, 1.0, 1.0, 1.0, 1.0, 1.0, 1.0, 1.0, 1.0, 1.0, 1.0, 1.0, 1.0, 1.0, 1.0, 1.0, 1.0, 1.0, 1.0, 1.0, 1.0, 1.0, 1.0, 1.0, 1.0, 1.0, 1.0, 1.0, 1.0, 1.0, 1.0, 1.0, 1.0, 1.0, 1.0, 1.0, 1.0, 1.0, 1.0, 1.0, 1.0, 1.0, 1.0, 1.0, 1.0, 1.0, 1.0, 1.0, 1.0, 1.0, 1.0, 1.0, 1.0, 1.0, 1.0, 1.0, 1.0, 1.0, 1.0, 1.0, 1.0, 1.0, 1.0, 1.0, 1.0, 1.0, 1.0, 1.0, 1.0, 1.0, 1.0, 1.0, 1.0, 1.0, 1.0, 1.0, 1.0, 1.0, 1.0, 1.0, 1.0, 1.0, 1.0, 1.0, 1.0, 1.0, 1.0, 1.0, 1.0, 1.0, 1.0, 1.0, 1.0, 1.0, 1.0, 1.0, 1.0, 1.0, 1.0, 1.0, 1.0, 1.0, 1.0, 1.0, 1.0, 1.0, 1.0, 1.0, 1.0, 1.0, 1.0, 1.0, 1.0, 1.0, 1.0, 1.0, 1.0, 1.0, 1.0, 1.0, 1.0, 1.0, 1.0, 1.0, 1.0, 1.0, 1.0, 1.0, 1.0, 1.0, 1.0, 1.0, 1.0, 1.0, 1.0, 1.0, 1.0, 1.0, 1.0, 1.0, 1.0, 1.0, 1.0, 1.0, 1.0, 1.0, 1.0, 1.0, 1.0, 1.0, 1.0, 1.0, 1.0, 1.0, 1.0, 1.0, 1.0, 1.0, 1.0, 1.0, 1.0, 1.0, 1.0, 1.0, 1.0, 1.0, 1.0, 1.0, 1.0, 1.0, 1.0, 1.0, 1.0, 1.0, 1.0, 1.0, 1.0, 1.0, 1.0, 1.0, 1.0, 1.0, 1.0, 1.0, 1.0, 1.0, 1.0, 1.0, 1.0, 1.0, 1.0, 1.0, 1.0, 1.0, 1.0, 1.0, 1.0, 1.0, 1.0, 1.0, 1.0, 1.0, 1.0, 1.0, 1.0, 1.0, 1.0, 1.0, 1.0, 1.0, 1.0, 1.0, 1.0, 1.0, 1.0, 1.0, 1.0, 1.0, 1.0, 1.0, 1.0, 1.0, 1.0, 1.0, 1.0, 1.0, 1.0, 1.0, 1.0, 1.0, 1.0, 1.0, 1.0, 1.0, 1.0, 1.0, 1.0, 1.0, 1.0, 1.0, 1.0, 1.0, 1.0, 1.0, 1.0, 1.0, 1.0, 1.0, 1.0, 1.0, 1.0, 1.0, 1.0, 1.0, 1.0, 1.0, 1.0, 1.0, 1.0, 1.0, 1.0, 1.0, 1.0, 1.0, 1.0, 1.0, 1.0, 1.0, 1.0, 1.0, 1.0, 1.0, 1.0, 1.0, 1.0, 1.0, 1.0, 1.0, 1.0, 1.0, 1.0, 1.0, 1.0, 1.0, 1.0, 1.0, 1.0, 1.0, 1.0, 1.0, 1.0, 1.0, 1.0, 1.0, 1.0, 1.0, 1.0, 1.0, 1.0, 1.0, 1.0, 1.0, 1.0, 1.0, 1.0, 1.0, 1.0, 1.0, 1.0, 1.0, 1.0, 1.0, 1.0, 1.0, 1.0, 1.0, 1.0, 1.0, 1.0, 1.0, 1.0, 1.0, 1.0, 1.0, 1.0, 1.0, 1.0, 1.0, 1.0, 1.0, 1.0, 1.0, 1.0, 1.0, 1.0, 1.0, 1.0, 1.0, 1.0, 1.0, 1.0, 1.0, 1.0, 1.0, 1.0, 1.0, 1.0, 1.0, 1.0, 1.0, 1.0, 1.0, 1.0, 1.0, 1.0, 1.0, 1.0, 1.0, 1.0])
me_plane.update()

# ---- objects
ob_plane = bpy.data.objects.new('Plane', me_plane)

# ---- transforms, parenting, visibility, modifiers, constraints
ob_plane.location = (0.0, 0.0, 0.0)
ob_plane.scale = (2.376, 2.376, 2.376)

# ---- collection membership
col_collection.objects.link(ob_plane)

# ---- scene / render settings (as saved in the file)
scene.frame_start = 1; scene.frame_end = 250; scene.frame_set(1)
scene.render.engine = 'BLENDER_EEVEE_NEXT'
scene.cycles.sampling_pattern = 'TABULATED_SOBOL'
scene.view_settings.view_transform = 'Filmic'
bpy.context.view_layer.update()

# ---- added for rendering (the .blend has no active camera and no usable light): camera, sun
cam_auto = bpy.data.cameras.new('AutoCamera')
cam_auto.lens = 50.0
cam_auto.sensor_width = 36.0
cam_auto.clip_end = 1000.0
ob_auto_camera = bpy.data.objects.new('AutoCamera', cam_auto)
scene.collection.objects.link(ob_auto_camera)
ob_auto_camera.location = (44.6898, -47.9235, 47.4762)
ob_auto_camera.rotation_euler = (1.09748, -7.21219e-08, 0.694738)
scene.camera = ob_auto_camera
light_auto_sun = bpy.data.lights.new('AutoSun', 'SUN')
light_auto_sun.energy = 3.0
light_auto_sun.angle = 0.0523599
ob_auto_sun = bpy.data.objects.new('AutoSun', light_auto_sun)
scene.collection.objects.link(ob_auto_sun)
ob_auto_sun.rotation_euler = (0.872665, 0.174533, 0.523599)
bpy.context.view_layer.update()
